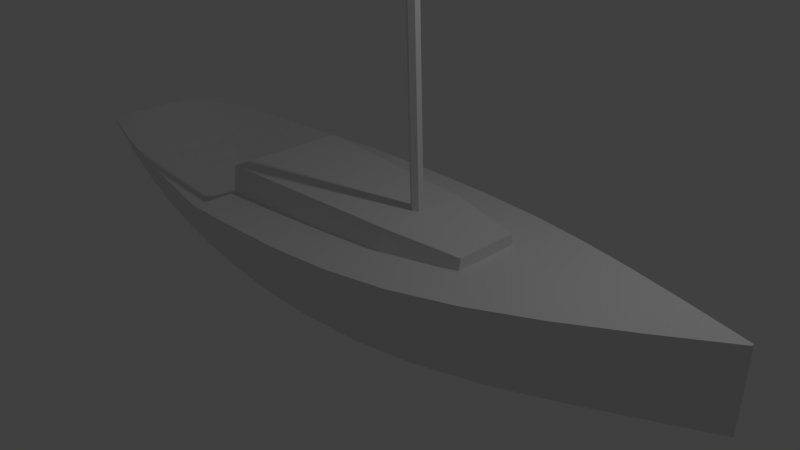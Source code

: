 # Source: Boat_1.blend  (saved by Blender 2.79.0; exported with 4.5.12 LTS)
import bpy
from mathutils import Matrix  # noqa: F401  (used for matrix-valued properties, if any)

bpy.ops.wm.read_factory_settings(use_empty=True)
scene = bpy.context.scene
scene.name = 'Scene'

# ---- collections
col_collection_1 = bpy.data.collections.new('Collection 1'); scene.collection.children.link(col_collection_1)

# ---- materials (node trees are filled in below, after node groups)
mat_material = bpy.data.materials.new('Material')
mat_material.alpha_threshold = 0.0
mat_material.use_transparent_shadow = False
mat_material.roughness = 0.5
mat_material.line_color = (0.0, 0.0, 0.0, 1.0)

# ---- material node trees

# ---- world
world_world = bpy.data.worlds.new('World'); scene.world = world_world
world_world.color = (0.05088, 0.05088, 0.05088)
world_world.use_sun_shadow = False
world_world.sun_shadow_jitter_overblur = 0.0
world_world.cycles.sampling_method = 'MANUAL'

# ---- cameras
cam_camera = bpy.data.cameras.new('Camera')
cam_camera.clip_end = 100.0
cam_camera.lens = 35.0
cam_camera.sensor_width = 32.0
cam_camera.sensor_height = 18.0
cam_camera.ortho_scale = 7.314
cam_camera.dof.focus_distance = 0.0
cam_camera.dof.aperture_fstop = 128.0

# ---- lights
light_lamp = bpy.data.lights.new('Lamp', 'POINT')
light_lamp.transmission_factor = 0.0
light_lamp.cutoff_distance = 30.0
light_lamp.energy = 100.0
light_lamp.shadow_buffer_clip_start = 1.001
light_lamp.shadow_soft_size = 0.1
light_lamp.shadow_maximum_resolution = 0.006
light_lamp.use_absolute_resolution = True

# ---- meshes
me_cylinder = bpy.data.meshes.new('Cylinder')
me_cylinder.from_pydata([(0.0, 0.1, -7.5), (-0.1674, 0.1, 7.506), (0.0866, 0.05, -7.5), (-0.08079, 0.05, 7.506), (0.0866, -0.05, -7.5), (-0.08079, -0.05, 7.506), (-8.742e-09, -0.1, -7.5), (-0.1674, -0.1, 7.506), (-0.0866, -0.05, -7.5), (-0.254, -0.05, 7.506), (-0.0866, 0.05, -7.5), (-0.254, 0.05, 7.506), (0.0, 0.1, -2.5), (0.0, 0.1, 2.5), (0.0866, 0.05, 2.5), (0.0866, 0.05, -2.5), (0.0866, -0.05, 2.5), (0.0866, -0.05, -2.5), (-8.742e-09, -0.1, 2.5), (-8.742e-09, -0.1, -2.5), (-0.0866, -0.05, 2.5), (-0.0866, -0.05, -2.5), (-0.0866, 0.05, 2.5), (-0.0866, 0.05, -2.5)], [], [(13, 1, 3, 14), (14, 3, 5, 16), (16, 5, 7, 18), (18, 7, 9, 20), (3, 1, 11, 9, 7, 5), (20, 9, 11, 22), (22, 11, 1, 13), (0, 2, 4, 6, 8, 10), (10, 23, 12, 0), (23, 22, 13, 12), (8, 21, 23, 10), (21, 20, 22, 23), (6, 19, 21, 8), (19, 18, 20, 21), (4, 17, 19, 6), (17, 16, 18, 19), (2, 15, 17, 4), (15, 14, 16, 17), (0, 12, 15, 2), (12, 13, 14, 15)])
me_cylinder.use_remesh_preserve_volume = False
me_cylinder.use_remesh_preserve_attributes = False
me_cylinder.use_mirror_vertex_groups = False
me_cylinder.update()
me_cube_001 = bpy.data.meshes.new('Cube.001')
me_cube_001.from_pydata([(-2.636, -1.0, -1.666), (-2.636, -0.8297, -0.406), (-2.636, 1.0, -1.666), (-2.636, 0.8297, -0.406), (1.0, -0.5085, -1.0), (1.0, -0.4219, -0.4966), (1.0, 0.5085, -1.0), (1.0, 0.4219, -0.4966), (0.0, 0.7543, -1.0), (0.0, 0.6258, -0.4288), (0.0, -0.7543, -1.0), (0.0, -0.6258, -0.4288)], [], [(0, 1, 3, 2), (8, 9, 7, 6), (6, 7, 5, 4), (10, 11, 1, 0), (8, 6, 4, 10), (9, 3, 1, 11), (7, 9, 11, 5), (2, 8, 10, 0), (4, 5, 11, 10), (2, 3, 9, 8)])
me_cube_001.use_remesh_preserve_volume = False
me_cube_001.use_remesh_preserve_attributes = False
me_cube_001.use_mirror_vertex_groups = False
me_cube_001.update()
me_cube = bpy.data.meshes.new('Cube')
me_cube.from_pydata([(5.0, 0.006034, 0.06451), (5.0, -0.006035, 0.06451), (-5.0, -0.3652, 0.006719), (-5.0, 0.3652, 0.006719), (5.0, 0.0188, 1.072), (5.0, -0.0188, 1.072), (-5.0, -0.8547, 0.7752), (-5.0, 0.8547, 0.7752), (1.597, 0.9755, -0.7145), (-1.689, 0.9755, -0.7163), (1.597, -0.9755, -0.7145), (-1.689, -0.9755, -0.7163), (1.667, 1.5, 0.6349), (-1.667, 1.5, 0.6), (1.667, -1.5, 0.6349), (-1.667, -1.5, 0.6), (5.0, 0.0188, 0.6256), (5.0, -0.0188, 0.6256), (-5.0, -0.7162, 0.3571), (-5.0, 0.7162, 0.3571), (1.579, 1.421, 0.1059), (-1.579, 1.421, 0.1059), (1.579, -1.421, 0.002862), (-1.579, -1.421, 0.002862), (5.0, 0.003017, 0.06451), (5.0, -2.384e-07, 0.06451), (5.0, -0.003018, 0.06451), (-5.0, -0.1826, 0.006719), (-5.0, 3.725e-07, 0.006719), (-5.0, 0.1826, 0.006719), (5.0, 0.009398, 1.072), (5.0, -2.384e-07, 1.072), (5.0, -0.009398, 1.072), (-5.0, -0.4273, 0.7752), (-5.0, 2.384e-07, 0.7752), (-5.0, 0.4273, 0.7752), (1.667, 0.75, 0.6349), (1.667, -3.576e-07, 0.6349), (1.667, -0.75, 0.6349), (-1.667, 0.75, 0.005529), (-1.667, -1.192e-07, 0.005529), (-1.667, -0.75, 0.005529), (1.597, -0.4877, -0.7145), (1.597, 1.49e-07, -0.7145), (1.597, 0.4877, -0.7145), (-1.689, -0.4877, -0.7163), (-1.689, 2.682e-07, -0.7163), (-1.689, 0.4877, -0.7163), (-5.0, -0.3581, 0.3571), (-5.0, 2.384e-07, 0.3571), (-5.0, 0.3581, 0.3571), (5.0, 0.009398, 0.6256), (5.0, -2.384e-07, 0.6256), (5.0, -0.009398, 0.6256), (-3.855, 0.6703, -0.3548), (-3.855, -0.6703, -0.3548), (-3.674, 1.177, 0.6438), (-3.674, -1.177, 0.6438), (-3.8, 1.069, 0.2315), (-3.8, -1.069, 0.18), (-3.674, 0.5887, 0.1713), (-3.674, 5.96e-08, 0.1713), (-3.674, -0.5887, 0.1713), (-3.855, 0.3352, -0.3548), (-3.855, 3.204e-07, -0.3548), (-3.855, -0.3352, -0.3548), (-1.667, 0.75, 0.5804), (-1.667, -1.192e-07, 0.5804), (-1.667, -0.75, 0.5804)], [], [(65, 55, 2, 27), (62, 33, 6, 57), (53, 32, 5, 17), (59, 57, 6, 18), (50, 35, 7, 19), (58, 54, 3, 19), (16, 0, 8, 20), (20, 8, 9, 21), (17, 5, 14, 22), (22, 14, 15, 23), (32, 38, 14, 5), (26, 1, 10, 42), (42, 10, 11, 45), (10, 22, 23, 11), (1, 17, 22, 10), (12, 20, 21, 13), (4, 16, 20, 12), (56, 58, 19, 7), (29, 50, 19, 3), (55, 59, 18, 2), (26, 53, 17, 1), (0, 16, 51, 24), (24, 51, 52, 25), (25, 52, 53, 26), (2, 18, 48, 27), (27, 48, 49, 28), (28, 49, 50, 29), (8, 44, 47, 9), (44, 43, 46, 47), (43, 42, 45, 46), (0, 24, 44, 8), (24, 25, 43, 44), (25, 26, 42, 43), (4, 12, 36, 30), (30, 36, 37, 31), (31, 37, 38, 32), (18, 6, 33, 48), (48, 33, 34, 49), (49, 34, 35, 50), (16, 4, 30, 51), (51, 30, 31, 52), (52, 31, 32, 53), (56, 7, 35, 60), (60, 35, 34, 61), (61, 34, 33, 62), (54, 63, 29, 3), (63, 64, 28, 29), (64, 65, 27, 28), (46, 45, 65, 64), (47, 46, 64, 63), (9, 47, 63, 54), (40, 61, 62, 41), (39, 60, 61, 40), (13, 56, 60, 39), (11, 23, 59, 55), (13, 21, 58, 56), (21, 9, 54, 58), (23, 15, 57, 59), (41, 62, 57, 15), (45, 11, 55, 65), (40, 41, 68, 67), (39, 40, 67, 66), (37, 67, 68, 38), (36, 66, 67, 37), (38, 68, 15, 14), (36, 12, 13, 66), (68, 41, 15), (66, 13, 39)])
_k = {(1, 26): 1.0, (4, 16): 1.0, (5, 17): 1.0, (3, 29): 1.0, (6, 18): 1.0, (7, 19): 1.0, (5, 32): 1.0, (7, 56): 1.0, (6, 57): 1.0, (7, 35): 1.0, (4, 12): 1.0, (12, 13): 1.0, (5, 14): 1.0, (14, 15): 1.0, (15, 41): 1.0, (0, 16): 1.0, (1, 17): 1.0, (2, 18): 1.0, (3, 19): 1.0, (0, 24): 1.0, (24, 25): 1.0, (25, 26): 1.0, (2, 27): 1.0, (27, 28): 1.0, (28, 29): 1.0, (4, 30): 1.0, (30, 31): 1.0, (31, 32): 1.0, (6, 33): 1.0, (33, 34): 1.0, (34, 35): 1.0, (13, 39): 1.0, (39, 40): 1.0, (40, 41): 1.0, (13, 56): 1.0, (15, 57): 1.0, (66, 67): 1.0, (67, 68): 1.0, (15, 68): 1.0, (13, 66): 1.0}
me_cube.attributes.new('crease_edge', 'FLOAT', 'EDGE').data.foreach_set('value', [_k.get((min(e.vertices), max(e.vertices)), 0.0) for e in me_cube.edges])
me_cube.materials.append(mat_material)
me_cube.use_remesh_preserve_volume = False
me_cube.use_remesh_preserve_attributes = False
me_cube.use_mirror_vertex_groups = False
me_cube.update()

# ---- objects
ob_cylinder = bpy.data.objects.new('Cylinder', me_cylinder)
ob_cube_001 = bpy.data.objects.new('Cube.001', me_cube_001)
ob_cube = bpy.data.objects.new('Cube', me_cube)
ob_lamp = bpy.data.objects.new('Lamp', light_lamp)
ob_camera = bpy.data.objects.new('Camera', cam_camera)

# ---- transforms, parenting, visibility, modifiers, constraints
ob_cylinder.location = (0.6023, 0.0, 7.978)
ob_cylinder.rotation_euler = (0.0, -0.03787, 0.0)
ob_cylinder.scale = (0.8, 0.8, 1.0)
ob_cylinder.lineart.crease_threshold = 0.0
ob_cube_001.location = (0.9679, 0.0, 1.367)
ob_cube_001.lineart.crease_threshold = 0.0
ob_cube.location = (0.0, 0.0, 0.0)
ob_cube.lock_rotations_4d = False
ob_cube.empty_display_type = 'ARROWS'
ob_cube.lineart.crease_threshold = 0.0
_m = ob_cube.modifiers.new('Subsurf', 'SUBSURF')
_m.uv_smooth = 'PRESERVE_CORNERS'
_m.quality = 2
_m.show_only_control_edges = False
ob_lamp.location = (4.076, 1.005, 5.904)
ob_lamp.rotation_euler = (0.6503, 0.05522, 1.866)
ob_lamp.lock_rotations_4d = False
ob_lamp.empty_display_type = 'ARROWS'
ob_lamp.color = (0.0, 0.0, 0.0, 0.0)
ob_lamp.lineart.crease_threshold = 0.0
ob_camera.location = (7.481, -6.508, 5.344)
ob_camera.rotation_euler = (1.109, 0.0, 0.8149)
ob_camera.lock_rotations_4d = False
ob_camera.empty_display_type = 'ARROWS'
ob_camera.color = (0.0, 0.0, 0.0, 0.0)
ob_camera.display_type = 'WIRE'
ob_camera.lineart.crease_threshold = 0.0

# ---- collection membership
col_collection_1.objects.link(ob_cylinder)
col_collection_1.objects.link(ob_cube_001)
col_collection_1.objects.link(ob_cube)
col_collection_1.objects.link(ob_lamp)
col_collection_1.objects.link(ob_camera)

# ---- scene / render settings (as saved in the file)
scene.camera = ob_camera
scene.frame_start = 1; scene.frame_end = 250; scene.frame_set(1)
scene.render.engine = 'BLENDER_EEVEE_NEXT'
scene.render.resolution_percentage = 50
scene.render.dither_intensity = 0.0
scene.cycles.use_denoising = False
scene.cycles.samples = 128
scene.cycles.sampling_pattern = 'TABULATED_SOBOL'
scene.cycles.use_adaptive_sampling = False
scene.cycles.use_light_tree = False
scene.cycles.blur_glossy = 0.0
scene.cycles.sample_clamp_indirect = 0.0
scene.view_settings.view_transform = 'Standard'
bpy.context.view_layer.update()
